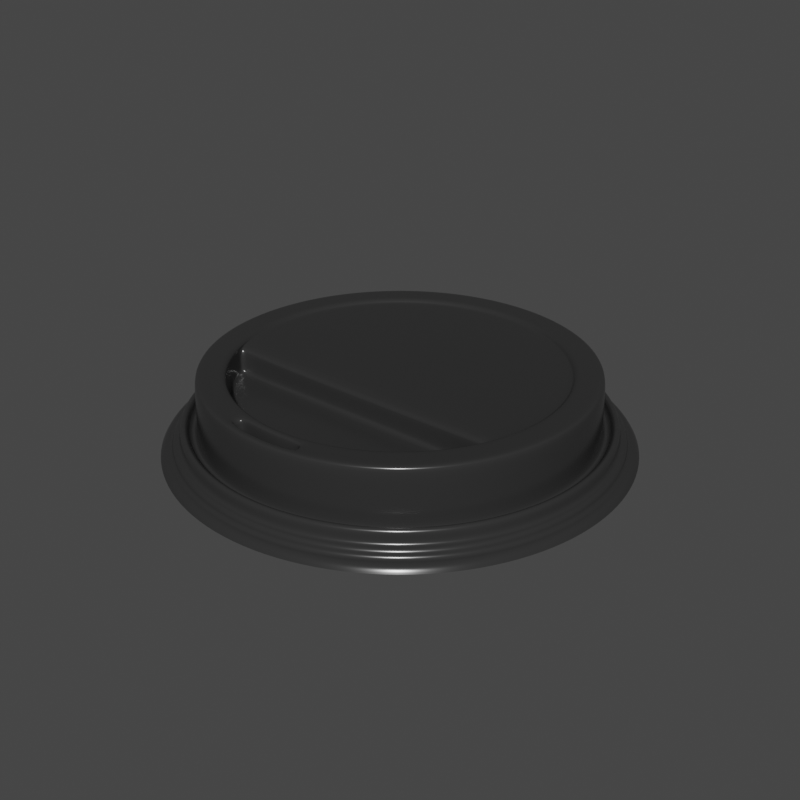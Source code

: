 # Source: Papper_Cup_2.blend  (saved by Blender 5.0.118; exported with 4.5.12 LTS)
import bpy
from mathutils import Matrix  # noqa: F401  (used for matrix-valued properties, if any)

bpy.ops.wm.read_factory_settings(use_empty=True)
scene = bpy.context.scene
scene.name = 'Scene'

# ---- collections
col_collection = bpy.data.collections.new('Collection'); scene.collection.children.link(col_collection)

# ---- materials (node trees are filled in below, after node groups)
mat_tutup = bpy.data.materials.new('TUTUP')
mat_tutup.use_backface_culling_lightprobe_volume = False

# ---- material node trees
mat_tutup.use_nodes = True; mat_tutup.node_tree.nodes.clear()
_N = mat_tutup.node_tree.nodes; _L = mat_tutup.node_tree.links
n0 = _N.new('ShaderNodeBsdfPrincipled'); n0.name = 'Principled BSDF'; n0.location = (10, 300)
n0.distribution = 'GGX'
n0.subsurface_method = 'RANDOM_WALK_SKIN'
n0.inputs[0].default_value = (0.02783, 0.02783, 0.02783, 1.0)
n0.inputs[2].default_value = 0.2222
n0.inputs[3].default_value = 1.45
n0.inputs[27].default_value = (0.0, 0.0, 0.0, 1.0)
n0.inputs[28].default_value = 1.0
n1 = _N.new('ShaderNodeOutputMaterial'); n1.name = 'Material Output'; n1.location = (300, 300)
_L.new(n0.outputs[0], n1.inputs[0])
n1.is_active_output = True

# ---- world
world_world = bpy.data.worlds.new('World'); scene.world = world_world
world_world.use_nodes = True; world_world.node_tree.nodes.clear()
_N = world_world.node_tree.nodes; _L = world_world.node_tree.links
n0 = _N.new('ShaderNodeOutputWorld'); n0.name = 'World Output'; n0.location = (300, 300)
n1 = _N.new('ShaderNodeBackground'); n1.name = 'Background'; n1.location = (10, 300)
n1.inputs[0].default_value = (0.05088, 0.05088, 0.05088, 1.0)
_L.new(n1.outputs[0], n0.inputs[0])
n0.is_active_output = True
world_world.color = (0.05088, 0.05088, 0.05088)
world_world.use_sun_shadow = False
world_world.sun_shadow_jitter_overblur = 0.0

# ---- meshes
me_circle_001 = bpy.data.meshes.new('Circle.001')
me_circle_001.from_pydata([(0.0, 1.083, 0.0), (-0.2113, 1.062, 0.0), (-0.4145, 1.001, 0.0), (-0.6017, 0.9005, 0.0), (-0.7658, 0.7658, 0.0), (-0.9005, 0.6017, 0.0), (-1.001, 0.4145, 0.0), (-1.062, 0.2113, 0.0), (-1.083, -4.734e-08, 0.0), (-1.062, -0.2113, 0.0), (-1.001, -0.4145, 0.0), (-0.9005, -0.6017, 0.0), (-0.7658, -0.7658, 0.0), (-0.6017, -0.9005, 0.0), (-0.4145, -1.001, 0.0), (-0.2113, -1.062, 0.0), (9.468e-08, -1.083, 0.0), (0.2113, -1.062, 0.0), (0.4145, -1.001, 0.0), (0.6017, -0.9005, 0.0), (0.7658, -0.7658, 0.0), (0.9005, -0.6017, 0.0), (1.001, -0.4145, 0.0), (1.062, -0.2113, 0.0), (1.083, 1.292e-08, 0.0), (1.062, 0.2113, 0.0), (1.001, 0.4145, 0.0), (0.9005, 0.6017, 0.0), (0.7658, 0.7658, 0.0), (0.6017, 0.9005, 0.0), (0.4145, 1.001, 0.0), (0.2113, 1.062, 0.0), (0.0, 1.083, 0.04113), (-0.2113, 1.062, 0.04113), (-0.4145, 1.001, 0.04113), (-0.6017, 0.9005, 0.04113), (-0.7658, 0.7658, 0.04113), (-0.9005, 0.6017, 0.04113), (-1.001, 0.4145, 0.04113), (-1.062, 0.2113, 0.04113), (-1.083, -4.734e-08, 0.04113), (-1.062, -0.2113, 0.04113), (-1.001, -0.4145, 0.04113), (-0.9005, -0.6017, 0.04113), (-0.7658, -0.7658, 0.04113), (-0.6017, -0.9005, 0.04113), (-0.4145, -1.001, 0.04113), (-0.2113, -1.062, 0.04113), (9.468e-08, -1.083, 0.04113), (0.2113, -1.062, 0.04113), (0.4145, -1.001, 0.04113), (0.6017, -0.9005, 0.04113), (0.7658, -0.7658, 0.04113), (0.9005, -0.6017, 0.04113), (1.001, -0.4145, 0.04113), (1.062, -0.2113, 0.04113), (1.083, 1.292e-08, 0.04113), (1.062, 0.2113, 0.04113), (1.001, 0.4145, 0.04113), (0.9005, 0.6017, 0.04113), (0.7658, 0.7658, 0.04113), (0.6017, 0.9005, 0.04113), (0.4145, 1.001, 0.04113), (0.2113, 1.062, 0.04113), (-5.22e-10, 1.046, 0.04113), (-0.204, 1.026, 0.04113), (-0.4002, 0.9661, 0.04113), (-0.5809, 0.8694, 0.04113), (-0.7394, 0.7394, 0.04113), (-0.8694, 0.5809, 0.04113), (-0.9661, 0.4002, 0.04113), (-1.026, 0.204, 0.04113), (-1.046, -4.64e-08, 0.04113), (-1.026, -0.204, 0.04113), (-0.9661, -0.4002, 0.04113), (-0.8694, -0.5809, 0.04113), (-0.7394, -0.7394, 0.04113), (-0.5809, -0.8694, 0.04113), (-0.4002, -0.9661, 0.04113), (-0.204, -1.026, 0.04113), (9.089e-08, -1.046, 0.04113), (0.204, -1.026, 0.04113), (0.4002, -0.9661, 0.04113), (0.5809, -0.8694, 0.04113), (0.7394, -0.7394, 0.04113), (0.8694, -0.5809, 0.04113), (0.9661, -0.4002, 0.04113), (1.026, -0.204, 0.04113), (1.046, 1.177e-08, 0.04113), (1.026, 0.204, 0.04113), (0.9661, 0.4002, 0.04113), (0.8694, 0.5809, 0.04113), (0.7394, 0.7394, 0.04113), (0.5809, 0.8694, 0.04113), (0.4002, 0.9661, 0.04113), (0.204, 1.026, 0.04113), (-5.22e-10, 1.046, 0.1084), (-0.204, 1.026, 0.1084), (-0.4002, 0.9661, 0.1084), (-0.5809, 0.8694, 0.1084), (-0.7394, 0.7394, 0.1084), (-0.8694, 0.5809, 0.1084), (-0.9661, 0.4002, 0.1084), (-1.026, 0.204, 0.1084), (-1.046, -4.64e-08, 0.1084), (-1.026, -0.204, 0.1084), (-0.9661, -0.4002, 0.1084), (-0.8694, -0.5809, 0.1084), (-0.7394, -0.7394, 0.1084), (-0.5809, -0.8694, 0.1084), (-0.4002, -0.9661, 0.1084), (-0.204, -1.026, 0.1084), (9.089e-08, -1.046, 0.1084), (0.204, -1.026, 0.1084), (0.4002, -0.9661, 0.1084), (0.5809, -0.8694, 0.1084), (0.7394, -0.7394, 0.1084), (0.8694, -0.5809, 0.1084), (0.9661, -0.4002, 0.1084), (1.026, -0.204, 0.1084), (1.046, 1.177e-08, 0.1084), (1.026, 0.204, 0.1084), (0.9661, 0.4002, 0.1084), (0.8694, 0.5809, 0.1084), (0.7394, 0.7394, 0.1084), (0.5809, 0.8694, 0.1084), (0.4002, 0.9661, 0.1084), (0.204, 1.026, 0.1084), (-1.19e-09, 1.005, 0.1084), (-0.196, 0.9856, 0.1084), (-0.3846, 0.9284, 0.1084), (-0.5583, 0.8356, 0.1084), (-0.7106, 0.7106, 0.1084), (-0.8356, 0.5583, 0.1084), (-0.9284, 0.3846, 0.1084), (-0.9856, 0.196, 0.1084), (-1.005, -4.428e-08, 0.1084), (-0.9856, -0.196, 0.1084), (-0.9284, -0.3846, 0.1084), (-0.8356, -0.5583, 0.1084), (-0.7106, -0.7106, 0.1084), (-0.5583, -0.8356, 0.1084), (-0.3846, -0.9284, 0.1084), (-0.196, -0.9856, 0.1084), (8.666e-08, -1.005, 0.1084), (0.196, -0.9856, 0.1084), (0.3846, -0.9284, 0.1084), (0.5583, -0.8356, 0.1084), (0.7106, -0.7106, 0.1084), (0.8356, -0.5583, 0.1084), (0.9284, -0.3846, 0.1084), (0.9856, -0.196, 0.1084), (1.005, 1.163e-08, 0.1084), (0.9856, 0.196, 0.1084), (0.9284, 0.3846, 0.1084), (0.8356, 0.5583, 0.1084), (0.7106, 0.7106, 0.1084), (0.5583, 0.8356, 0.1084), (0.3846, 0.9284, 0.1084), (0.196, 0.9856, 0.1084), (-1.19e-09, 1.005, 0.06367), (-0.196, 0.9856, 0.06367), (-0.3846, 0.9284, 0.06367), (-0.5583, 0.8356, 0.06367), (-0.7106, 0.7106, 0.06367), (-0.8356, 0.5583, 0.06367), (-0.9284, 0.3846, 0.06367), (-0.9856, 0.196, 0.06367), (-1.005, -4.428e-08, 0.06367), (-0.9856, -0.196, 0.06367), (-0.9284, -0.3846, 0.06367), (-0.8356, -0.5583, 0.06367), (-0.7106, -0.7106, 0.06367), (-0.5583, -0.8356, 0.06367), (-0.3846, -0.9284, 0.06367), (-0.196, -0.9856, 0.06367), (8.666e-08, -1.005, 0.06367), (0.196, -0.9856, 0.06367), (0.3846, -0.9284, 0.06367), (0.5583, -0.8356, 0.06367), (0.7106, -0.7106, 0.06367), (0.8356, -0.5583, 0.06367), (0.9284, -0.3846, 0.06367), (0.9856, -0.196, 0.06367), (1.005, 1.163e-08, 0.06367), (0.9856, 0.196, 0.06367), (0.9284, 0.3846, 0.06367), (0.8356, 0.5583, 0.06367), (0.7106, 0.7106, 0.06367), (0.5583, 0.8356, 0.06367), (0.3846, 0.9284, 0.06367), (0.196, 0.9856, 0.06367), (4.467e-10, 0.9605, 0.06367), (-0.1874, 0.942, 0.06367), (-0.3676, 0.8874, 0.06367), (-0.5336, 0.7986, 0.06367), (-0.6792, 0.6792, 0.06367), (-0.7986, 0.5336, 0.06367), (-0.8874, 0.3676, 0.06367), (-0.942, 0.1874, 0.06367), (-0.9605, -4.295e-08, 0.06367), (-0.942, -0.1874, 0.06367), (-0.8874, -0.3676, 0.06367), (-0.7986, -0.5336, 0.06367), (-0.6792, -0.6792, 0.06367), (-0.5336, -0.7986, 0.06367), (-0.3676, -0.8874, 0.06367), (-0.1874, -0.942, 0.06367), (8.441e-08, -0.9605, 0.06367), (0.1874, -0.942, 0.06367), (0.3676, -0.8874, 0.06367), (0.5336, -0.7986, 0.06367), (0.6792, -0.6792, 0.06367), (0.7986, -0.5336, 0.06367), (0.8874, -0.3676, 0.06367), (0.942, -0.1874, 0.06367), (0.9605, 1.049e-08, 0.06367), (0.942, 0.1874, 0.06367), (0.8874, 0.3676, 0.06367), (0.7986, 0.5336, 0.06367), (0.6792, 0.6792, 0.06367), (0.5336, 0.7986, 0.06367), (0.3676, 0.8874, 0.06367), (0.1874, 0.942, 0.06367), (4.467e-10, 0.9605, 0.345), (-0.1874, 0.942, 0.345), (-0.3676, 0.8874, 0.345), (-0.5336, 0.7986, 0.345), (-0.6792, 0.6792, 0.345), (-0.7986, 0.5336, 0.345), (-0.8874, 0.3676, 0.345), (-0.942, 0.1874, 0.345), (-0.9605, -4.295e-08, 0.345), (-0.942, -0.1874, 0.345), (-0.8874, -0.3676, 0.345), (-0.7986, -0.5336, 0.345), (-0.6792, -0.6792, 0.345), (-0.5336, -0.7986, 0.345), (-0.3676, -0.8874, 0.345), (-0.1874, -0.942, 0.345), (8.441e-08, -0.9605, 0.345), (0.1874, -0.942, 0.345), (0.3676, -0.8874, 0.345), (0.5336, -0.7986, 0.345), (0.6792, -0.6792, 0.345), (0.7986, -0.5336, 0.345), (0.8874, -0.3676, 0.345), (0.942, -0.1874, 0.345), (0.9605, 1.049e-08, 0.345), (0.942, 0.1874, 0.345), (0.8874, 0.3676, 0.345), (0.7986, 0.5336, 0.345), (0.6792, 0.6792, 0.345), (0.5336, 0.7986, 0.345), (0.3676, 0.8874, 0.345), (0.1874, 0.942, 0.345), (5.464e-10, 1.122, 0.0), (-0.2189, 1.101, 0.0), (-0.4294, 1.037, 0.0), (-0.6234, 0.933, 0.0), (-0.7935, 0.7935, 0.0), (-0.933, 0.6234, 0.0), (-1.037, 0.4294, 0.0), (-1.101, 0.2189, 0.0), (-1.122, -4.832e-08, 0.0), (-1.101, -0.2189, 0.0), (-1.037, -0.4294, 0.0), (-0.933, -0.6234, 0.0), (-0.7935, -0.7935, 0.0), (-0.6234, -0.933, 0.0), (-0.4294, -1.037, 0.0), (-0.2189, -1.101, 0.0), (9.865e-08, -1.122, 0.0), (0.2189, -1.101, 0.0), (0.4294, -1.037, 0.0), (0.6234, -0.933, 0.0), (0.7935, -0.7935, 0.0), (0.933, -0.6234, 0.0), (1.037, -0.4294, 0.0), (1.101, -0.2189, 0.0), (1.122, 1.411e-08, 0.0), (1.101, 0.2189, 0.0), (1.037, 0.4294, 0.0), (0.933, 0.6234, 0.0), (0.7935, 0.7935, 0.0), (0.6234, 0.933, 0.0), (0.4294, 1.037, 0.0), (0.2189, 1.101, 0.0), (6.6e-10, 1.143, -0.03235), (-0.223, 1.121, -0.03235), (-0.4374, 1.056, -0.03235), (-0.6351, 0.9504, -0.03235), (-0.8083, 0.8083, -0.03235), (-0.9504, 0.6351, -0.03235), (-1.056, 0.4374, -0.03235), (-1.121, 0.223, -0.03235), (-1.143, -4.915e-08, -0.03235), (-1.121, -0.223, -0.03235), (-1.056, -0.4374, -0.03235), (-0.9504, -0.6351, -0.03235), (-0.8083, -0.8083, -0.03235), (-0.6351, -0.9504, -0.03235), (-0.4374, -1.056, -0.03235), (-0.223, -1.121, -0.03235), (1.006e-07, -1.143, -0.03235), (0.223, -1.121, -0.03235), (0.4374, -1.056, -0.03235), (0.6351, -0.9504, -0.03235), (0.8083, -0.8083, -0.03235), (0.9504, -0.6351, -0.03235), (1.056, -0.4374, -0.03235), (1.121, -0.223, -0.03235), (1.143, 1.445e-08, -0.03235), (1.121, 0.223, -0.03235), (1.056, 0.4374, -0.03235), (0.9504, 0.6351, -0.03235), (0.8083, 0.8083, -0.03235), (0.6351, 0.9504, -0.03235), (0.4374, 1.056, -0.03235), (0.223, 1.121, -0.03235), (-2.428e-09, 0.812, 0.345), (-0.1584, 0.7964, 0.345), (-0.3108, 0.7502, 0.345), (-0.4511, 0.6752, 0.345), (-0.5742, 0.5742, 0.345), (-0.6752, 0.4511, 0.345), (-0.7502, 0.3108, 0.345), (-0.7964, 0.1584, 0.345), (-0.812, -3.974e-08, 0.345), (-0.7964, -0.1584, 0.345), (-0.7502, -0.3108, 0.345), (-0.6752, -0.4511, 0.345), (-0.5742, -0.5742, 0.345), (-0.4511, -0.6752, 0.345), (-0.3108, -0.7502, 0.345), (-0.1584, -0.7964, 0.345), (6.856e-08, -0.812, 0.345), (0.1584, -0.7964, 0.345), (0.3108, -0.7502, 0.345), (0.4511, -0.6752, 0.345), (0.5742, -0.5742, 0.345), (0.6752, -0.4511, 0.345), (0.7502, -0.3108, 0.345), (0.7964, -0.1584, 0.345), (0.812, 5.44e-09, 0.345), (0.7964, 0.1584, 0.345), (0.7502, 0.3108, 0.345), (0.6752, 0.4511, 0.345), (0.5742, 0.5742, 0.345), (0.4511, 0.6752, 0.345), (0.3108, 0.7502, 0.345), (0.1584, 0.7964, 0.345), (-2.428e-09, 0.812, 0.3179), (-0.1584, 0.7964, 0.3179), (-0.3108, 0.7502, 0.3179), (-0.4511, 0.6752, 0.3179), (-0.5742, 0.5742, 0.3179), (-0.6752, 0.4511, 0.3179), (-0.7502, 0.3108, 0.3179), (-0.7964, 0.1584, 0.3179), (-0.812, -3.974e-08, 0.3179), (-0.7964, -0.1584, 0.3179), (-0.7502, -0.3108, 0.3179), (-0.6752, -0.4511, 0.3179), (-0.5742, -0.5742, 0.3179), (-0.4511, -0.6752, 0.3179), (-0.3108, -0.7502, 0.3179), (-0.1584, -0.7964, 0.3179), (6.856e-08, -0.812, 0.3179), (0.1584, -0.7964, 0.3179), (0.3108, -0.7502, 0.3179), (0.4511, -0.6752, 0.3179), (0.5742, -0.5742, 0.3179), (0.6752, -0.4511, 0.3179), (0.7502, -0.3108, 0.3179), (0.7964, -0.1584, 0.3179), (0.812, 5.44e-09, 0.3179), (0.7964, 0.1584, 0.3179), (0.7502, 0.3108, 0.3179), (0.6752, 0.4511, 0.3179), (0.5742, 0.5742, 0.3179), (0.4511, 0.6752, 0.3179), (0.3108, 0.7502, 0.3179), (0.1584, 0.7964, 0.3179), (-0.6752, -0.4511, 0.1872), (-0.7502, -0.3108, 0.1872), (-0.5742, -0.5742, 0.1872), (-0.4511, -0.6752, 0.1872), (-0.3108, -0.7502, 0.1872), (-0.1584, -0.7964, 0.1872), (6.856e-08, -0.812, 0.1872), (0.1584, -0.7964, 0.1872), (0.3108, -0.7502, 0.1872), (0.4511, -0.6752, 0.1872), (0.5742, -0.5742, 0.1872), (0.6752, -0.4511, 0.1872), (0.7502, -0.3108, 0.1872), (-0.1774, -0.8918, 0.345), (-0.1677, -0.8433, 0.345), (7.366e-08, -0.8598, 0.345), (7.895e-08, -0.9093, 0.345), (-0.348, 0.8401, 0.345), (-0.329, 0.7944, 0.345), (-0.4777, 0.7149, 0.345), (-0.5052, 0.756, 0.345), (0.5052, 0.756, 0.345), (0.4777, 0.7149, 0.345), (0.329, 0.7944, 0.345), (0.348, 0.8401, 0.345), (0.1677, -0.8433, 0.345), (0.1774, -0.8918, 0.345), (-0.608, 0.608, 0.345), (-0.643, 0.643, 0.345), (0.1677, 0.8433, 0.345), (0.1774, 0.8918, 0.345), (0.329, -0.7944, 0.345), (0.348, -0.8401, 0.345), (-0.7149, 0.4777, 0.345), (-0.756, 0.5052, 0.345), (-1.503e-09, 0.8598, 0.345), (-5.445e-10, 0.9093, 0.345), (0.4777, -0.7149, 0.345), (0.5052, -0.756, 0.345), (-0.7944, 0.329, 0.345), (-0.8401, 0.348, 0.345), (0.608, -0.608, 0.345), (0.643, -0.643, 0.345), (-0.8433, 0.1677, 0.345), (-0.8918, 0.1774, 0.345), (0.7149, -0.4777, 0.345), (0.756, -0.5052, 0.345), (-0.8598, -4.077e-08, 0.345), (-0.9093, -4.184e-08, 0.345), (0.7944, -0.329, 0.345), (0.8401, -0.348, 0.345), (-0.8433, -0.1677, 0.345), (-0.8918, -0.1774, 0.345), (0.8433, -0.1677, 0.345), (0.8918, -0.1774, 0.345), (-0.7944, -0.329, 0.345), (-0.8401, -0.348, 0.345), (0.8598, 7.065e-09, 0.345), (0.9093, 8.749e-09, 0.345), (-0.7149, -0.4777, 0.345), (-0.756, -0.5052, 0.345), (0.8433, 0.1677, 0.345), (0.8918, 0.1774, 0.345), (-0.608, -0.608, 0.345), (-0.643, -0.643, 0.345), (0.7944, 0.329, 0.345), (0.8401, 0.348, 0.345), (-0.4777, -0.7149, 0.345), (-0.5052, -0.756, 0.345), (0.7149, 0.4777, 0.345), (0.756, 0.5052, 0.345), (-0.329, -0.7944, 0.345), (-0.348, -0.8401, 0.345), (-0.1677, 0.8433, 0.345), (-0.1774, 0.8918, 0.345), (0.608, 0.608, 0.345), (0.643, 0.643, 0.345), (-0.1774, -0.8918, 0.09345), (-0.1677, -0.8433, 0.09345), (7.366e-08, -0.8598, 0.09345), (7.895e-08, -0.9093, 0.09345), (0.1677, -0.8433, 0.09345), (0.1774, -0.8918, 0.09345)], [], [(7, 39, 38, 6), (21, 53, 52, 20), (8, 40, 39, 7), (22, 54, 53, 21), (9, 41, 40, 8), (23, 55, 54, 22), (10, 42, 41, 9), (24, 56, 55, 23), (11, 43, 42, 10), (25, 57, 56, 24), (12, 44, 43, 11), (26, 58, 57, 25), (13, 45, 44, 12), (27, 59, 58, 26), (14, 46, 45, 13), (1, 33, 32, 0), (28, 60, 59, 27), (15, 47, 46, 14), (2, 34, 33, 1), (29, 61, 60, 28), (16, 48, 47, 15), (3, 35, 34, 2), (30, 62, 61, 29), (17, 49, 48, 16), (4, 36, 35, 3), (31, 63, 62, 30), (18, 50, 49, 17), (5, 37, 36, 4), (0, 32, 63, 31), (19, 51, 50, 18), (6, 38, 37, 5), (20, 52, 51, 19), (55, 87, 86, 54), (42, 74, 73, 41), (56, 88, 87, 55), (43, 75, 74, 42), (57, 89, 88, 56), (44, 76, 75, 43), (58, 90, 89, 57), (45, 77, 76, 44), (59, 91, 90, 58), (46, 78, 77, 45), (33, 65, 64, 32), (60, 92, 91, 59), (47, 79, 78, 46), (34, 66, 65, 33), (61, 93, 92, 60), (48, 80, 79, 47), (35, 67, 66, 34), (62, 94, 93, 61), (49, 81, 80, 48), (36, 68, 67, 35), (63, 95, 94, 62), (50, 82, 81, 49), (37, 69, 68, 36), (32, 64, 95, 63), (51, 83, 82, 50), (38, 70, 69, 37), (52, 84, 83, 51), (39, 71, 70, 38), (53, 85, 84, 52), (40, 72, 71, 39), (54, 86, 85, 53), (41, 73, 72, 40), (90, 122, 121, 89), (77, 109, 108, 76), (91, 123, 122, 90), (78, 110, 109, 77), (65, 97, 96, 64), (92, 124, 123, 91), (79, 111, 110, 78), (66, 98, 97, 65), (93, 125, 124, 92), (80, 112, 111, 79), (67, 99, 98, 66), (94, 126, 125, 93), (81, 113, 112, 80), (68, 100, 99, 67), (95, 127, 126, 94), (82, 114, 113, 81), (69, 101, 100, 68), (64, 96, 127, 95), (83, 115, 114, 82), (70, 102, 101, 69), (84, 116, 115, 83), (71, 103, 102, 70), (85, 117, 116, 84), (72, 104, 103, 71), (86, 118, 117, 85), (73, 105, 104, 72), (87, 119, 118, 86), (74, 106, 105, 73), (88, 120, 119, 87), (75, 107, 106, 74), (89, 121, 120, 88), (76, 108, 107, 75), (98, 130, 129, 97), (125, 157, 156, 124), (112, 144, 143, 111), (99, 131, 130, 98), (126, 158, 157, 125), (113, 145, 144, 112), (100, 132, 131, 99), (127, 159, 158, 126), (114, 146, 145, 113), (101, 133, 132, 100), (96, 128, 159, 127), (115, 147, 146, 114), (102, 134, 133, 101), (116, 148, 147, 115), (103, 135, 134, 102), (117, 149, 148, 116), (104, 136, 135, 103), (118, 150, 149, 117), (105, 137, 136, 104), (119, 151, 150, 118), (106, 138, 137, 105), (120, 152, 151, 119), (107, 139, 138, 106), (121, 153, 152, 120), (108, 140, 139, 107), (122, 154, 153, 121), (109, 141, 140, 108), (123, 155, 154, 122), (110, 142, 141, 109), (97, 129, 128, 96), (124, 156, 155, 123), (111, 143, 142, 110), (133, 165, 164, 132), (128, 160, 191, 159), (147, 179, 178, 146), (134, 166, 165, 133), (148, 180, 179, 147), (135, 167, 166, 134), (149, 181, 180, 148), (136, 168, 167, 135), (150, 182, 181, 149), (137, 169, 168, 136), (151, 183, 182, 150), (138, 170, 169, 137), (152, 184, 183, 151), (139, 171, 170, 138), (153, 185, 184, 152), (140, 172, 171, 139), (154, 186, 185, 153), (141, 173, 172, 140), (155, 187, 186, 154), (142, 174, 173, 141), (129, 161, 160, 128), (156, 188, 187, 155), (143, 175, 174, 142), (130, 162, 161, 129), (157, 189, 188, 156), (144, 176, 175, 143), (131, 163, 162, 130), (158, 190, 189, 157), (145, 177, 176, 144), (132, 164, 163, 131), (159, 191, 190, 158), (146, 178, 177, 145), (168, 200, 199, 167), (182, 214, 213, 181), (169, 201, 200, 168), (183, 215, 214, 182), (170, 202, 201, 169), (184, 216, 215, 183), (171, 203, 202, 170), (185, 217, 216, 184), (172, 204, 203, 171), (186, 218, 217, 185), (173, 205, 204, 172), (187, 219, 218, 186), (174, 206, 205, 173), (161, 193, 192, 160), (188, 220, 219, 187), (175, 207, 206, 174), (162, 194, 193, 161), (189, 221, 220, 188), (176, 208, 207, 175), (163, 195, 194, 162), (190, 222, 221, 189), (177, 209, 208, 176), (164, 196, 195, 163), (191, 223, 222, 190), (178, 210, 209, 177), (165, 197, 196, 164), (160, 192, 223, 191), (179, 211, 210, 178), (166, 198, 197, 165), (180, 212, 211, 179), (167, 199, 198, 166), (181, 213, 212, 180), (203, 235, 234, 202), (217, 249, 248, 216), (204, 236, 235, 203), (218, 250, 249, 217), (205, 237, 236, 204), (219, 251, 250, 218), (206, 238, 237, 205), (193, 225, 224, 192), (220, 252, 251, 219), (207, 239, 238, 206), (194, 226, 225, 193), (221, 253, 252, 220), (208, 240, 239, 207), (195, 227, 226, 194), (222, 254, 253, 221), (209, 241, 240, 208), (196, 228, 227, 195), (223, 255, 254, 222), (210, 242, 241, 209), (197, 229, 228, 196), (192, 224, 255, 223), (211, 243, 242, 210), (198, 230, 229, 197), (212, 244, 243, 211), (199, 231, 230, 198), (213, 245, 244, 212), (200, 232, 231, 199), (214, 246, 245, 213), (201, 233, 232, 200), (215, 247, 246, 214), (202, 234, 233, 201), (216, 248, 247, 215), (29, 285, 286, 30), (16, 272, 273, 17), (3, 259, 260, 4), (30, 286, 287, 31), (17, 273, 274, 18), (4, 260, 261, 5), (31, 287, 256, 0), (18, 274, 275, 19), (5, 261, 262, 6), (19, 275, 276, 20), (6, 262, 263, 7), (20, 276, 277, 21), (7, 263, 264, 8), (21, 277, 278, 22), (8, 264, 265, 9), (22, 278, 279, 23), (9, 265, 266, 10), (23, 279, 280, 24), (10, 266, 267, 11), (24, 280, 281, 25), (11, 267, 268, 12), (25, 281, 282, 26), (12, 268, 269, 13), (26, 282, 283, 27), (13, 269, 270, 14), (0, 256, 257, 1), (27, 283, 284, 28), (14, 270, 271, 15), (1, 257, 258, 2), (28, 284, 285, 29), (15, 271, 272, 16), (2, 258, 259, 3), (260, 292, 293, 261), (287, 319, 288, 256), (274, 306, 307, 275), (261, 293, 294, 262), (275, 307, 308, 276), (262, 294, 295, 263), (276, 308, 309, 277), (263, 295, 296, 264), (277, 309, 310, 278), (264, 296, 297, 265), (278, 310, 311, 279), (265, 297, 298, 266), (279, 311, 312, 280), (266, 298, 299, 267), (280, 312, 313, 281), (267, 299, 300, 268), (281, 313, 314, 282), (268, 300, 301, 269), (282, 314, 315, 283), (269, 301, 302, 270), (256, 288, 289, 257), (283, 315, 316, 284), (270, 302, 303, 271), (257, 289, 290, 258), (284, 316, 317, 285), (271, 303, 304, 272), (258, 290, 291, 259), (285, 317, 318, 286), (272, 304, 305, 273), (259, 291, 292, 260), (286, 318, 319, 287), (273, 305, 306, 274), (399, 336, 335, 398), (403, 323, 322, 402), (407, 350, 349, 406), (409, 337, 336, 399), (411, 324, 323, 403), (413, 351, 350, 407), (415, 338, 337, 409), (417, 325, 324, 411), (419, 320, 351, 413), (421, 339, 338, 415), (423, 326, 325, 417), (425, 340, 339, 421), (427, 327, 326, 423), (429, 341, 340, 425), (431, 328, 327, 427), (433, 342, 341, 429), (435, 329, 328, 431), (437, 343, 342, 433), (439, 330, 329, 435), (441, 344, 343, 437), (443, 331, 330, 439), (445, 345, 344, 441), (447, 332, 331, 443), (449, 346, 345, 445), (451, 333, 332, 447), (453, 347, 346, 449), (455, 334, 333, 451), (457, 321, 320, 419), (459, 348, 347, 453), (398, 335, 334, 455), (402, 322, 321, 457), (406, 349, 348, 459), (345, 377, 376, 344), (332, 364, 363, 331), (346, 378, 377, 345), (333, 365, 364, 332), (347, 379, 378, 346), (334, 366, 365, 333), (321, 353, 352, 320), (348, 380, 379, 347), (335, 367, 366, 334), (322, 354, 353, 321), (349, 381, 380, 348), (336, 368, 367, 335), (323, 355, 354, 322), (350, 382, 381, 349), (337, 369, 368, 336), (324, 356, 355, 323), (351, 383, 382, 350), (338, 370, 369, 337), (325, 357, 356, 324), (320, 352, 383, 351), (339, 371, 370, 338), (326, 358, 357, 325), (340, 372, 371, 339), (327, 359, 358, 326), (341, 373, 372, 340), (328, 360, 359, 327), (342, 374, 373, 341), (329, 361, 360, 328), (343, 375, 374, 342), (330, 362, 361, 329), (344, 376, 375, 343), (331, 363, 362, 330), (353, 354, 355, 356, 357, 358, 359, 360, 361, 362, 374, 375, 376, 377, 378, 379, 380, 381, 382, 383, 352), (370, 392, 391, 369), (385, 384, 386, 387, 388, 389, 390, 391, 392, 393, 394, 395, 396), (363, 384, 385, 362), (371, 393, 392, 370), (364, 386, 384, 363), (372, 394, 393, 371), (365, 387, 386, 364), (362, 385, 396, 374), (373, 395, 394, 372), (366, 388, 387, 365), (374, 396, 395, 373), (367, 389, 388, 366), (368, 390, 389, 367), (369, 391, 390, 368), (253, 405, 460, 252), (405, 406, 459, 460), (226, 401, 458, 225), (401, 402, 457, 458), (239, 397, 456, 238), (397, 398, 455, 456), (252, 460, 454, 251), (460, 459, 453, 454), (225, 458, 420, 224), (458, 457, 419, 420), (238, 456, 452, 237), (456, 455, 451, 452), (251, 454, 450, 250), (454, 453, 449, 450), (237, 452, 448, 236), (452, 451, 447, 448), (250, 450, 446, 249), (450, 449, 445, 446), (236, 448, 444, 235), (448, 447, 443, 444), (249, 446, 442, 248), (446, 445, 441, 442), (235, 444, 440, 234), (444, 443, 439, 440), (248, 442, 438, 247), (442, 441, 437, 438), (234, 440, 436, 233), (440, 439, 435, 436), (247, 438, 434, 246), (438, 437, 433, 434), (233, 436, 432, 232), (436, 435, 431, 432), (246, 434, 430, 245), (434, 433, 429, 430), (232, 432, 428, 231), (432, 431, 427, 428), (245, 430, 426, 244), (430, 429, 425, 426), (231, 428, 424, 230), (428, 427, 423, 424), (244, 426, 422, 243), (426, 425, 421, 422), (230, 424, 418, 229), (424, 423, 417, 418), (243, 422, 416, 242), (422, 421, 415, 416), (224, 420, 414, 255), (420, 419, 413, 414), (229, 418, 412, 228), (418, 417, 411, 412), (242, 416, 410, 241), (416, 415, 409, 410), (255, 414, 408, 254), (414, 413, 407, 408), (228, 412, 404, 227), (412, 411, 403, 404), (241, 410, 400, 240), (399, 463, 465, 409), (254, 408, 405, 253), (408, 407, 406, 405), (227, 404, 401, 226), (404, 403, 402, 401), (240, 400, 397, 239), (409, 465, 466, 410), (400, 464, 461, 397), (397, 461, 462, 398), (410, 466, 464, 400), (398, 462, 463, 399)])
me_circle_001.polygons.foreach_set('use_smooth', [True] * 435)
_uv = me_circle_001.uv_layers.new(name='UVMap')
_uv.uv.foreach_set('vector', [0.0, 0.0, 0.0, 0.0, 0.0, 0.0, 0.0, 0.0, 0.0, 0.0, 0.0, 0.0, 0.0, 0.0, 0.0, 0.0, 0.0, 0.0, 0.0, 0.0, 0.0, 0.0, 0.0, 0.0, 0.0, 0.0, 0.0, 0.0, 0.0, 0.0, 0.0, 0.0, 0.0, 0.0, 0.0, 0.0, 0.0, 0.0, 0.0, 0.0, 0.0, 0.0, 0.0, 0.0, 0.0, 0.0, 0.0, 0.0, 0.0, 0.0, 0.0, 0.0, 0.0, 0.0, 0.0, 0.0, 0.0, 0.0, 0.0, 0.0, 0.0, 0.0, 0.0, 0.0, 0.0, 0.0, 0.0, 0.0, 0.0, 0.0, 0.0, 0.0, 0.0, 0.0, 0.0, 0.0, 0.0, 0.0, 0.0, 0.0, 0.0, 0.0, 0.0, 0.0, 0.0, 0.0, 0.0, 0.0, 0.0, 0.0, 0.0, 0.0, 0.0, 0.0, 0.0, 0.0, 0.0, 0.0, 0.0, 0.0, 0.0, 0.0, 0.0, 0.0, 0.0, 0.0, 0.0, 0.0, 0.0, 0.0, 0.0, 0.0, 0.0, 0.0, 0.0, 0.0, 0.0, 0.0, 0.0, 0.0, 0.0, 0.0, 0.0, 0.0, 0.0, 0.0, 0.0, 0.0, 0.0, 0.0, 0.0, 0.0, 0.0, 0.0, 0.0, 0.0, 0.0, 0.0, 0.0, 0.0, 0.0, 0.0, 0.0, 0.0, 0.0, 0.0, 0.0, 0.0, 0.0, 0.0, 0.0, 0.0, 0.0, 0.0, 0.0, 0.0, 0.0, 0.0, 0.0, 0.0, 0.0, 0.0, 0.0, 0.0, 0.0, 0.0, 0.0, 0.0, 0.0, 0.0, 0.0, 0.0, 0.0, 0.0, 0.0, 0.0, 0.0, 0.0, 0.0, 0.0, 0.0, 0.0, 0.0, 0.0, 0.0, 0.0, 0.0, 0.0, 0.0, 0.0, 0.0, 0.0, 0.0, 0.0, 0.0, 0.0, 0.0, 0.0, 0.0, 0.0, 0.0, 0.0, 0.0, 0.0, 0.0, 0.0, 0.0, 0.0, 0.0, 0.0, 0.0, 0.0, 0.0, 0.0, 0.0, 0.0, 0.0, 0.0, 0.0, 0.0, 0.0, 0.0, 0.0, 0.0, 0.0, 0.0, 0.0, 0.0, 0.0, 0.0, 0.0, 0.0, 0.0, 0.0, 0.0, 0.0, 0.0, 0.0, 0.0, 0.0, 0.0, 0.0, 0.0, 0.0, 0.0, 0.0, 0.0, 0.0, 0.0, 0.0, 0.0, 0.0, 0.0, 0.0, 0.0, 0.0, 0.0, 0.0, 0.0, 0.0, 0.0, 0.0, 0.0, 0.0, 0.0, 0.0, 0.0, 0.0, 0.0, 0.0, 0.0, 0.0, 0.0, 0.0, 0.0, 0.0, 0.0, 0.0, 0.0, 0.0, 0.0, 0.0, 0.0, 0.0, 0.0, 0.0, 0.0, 0.0, 0.0, 0.0, 0.0, 0.0, 0.0, 0.0, 0.0, 0.0, 0.0, 0.0, 0.0, 0.0, 0.0, 0.0, 0.0, 0.0, 0.0, 0.0, 0.0, 0.0, 0.0, 0.0, 0.0, 0.0, 0.0, 0.0, 0.0, 0.0, 0.0, 0.0, 0.0, 0.0, 0.0, 0.0, 0.0, 0.0, 0.0, 0.0, 0.0, 0.0, 0.0, 0.0, 0.0, 0.0, 0.0, 0.0, 0.0, 0.0, 0.0, 0.0, 0.0, 0.0, 0.0, 0.0, 0.0, 0.0, 0.0, 0.0, 0.0, 0.0, 0.0, 0.0, 0.0, 0.0, 0.0, 0.0, 0.0, 0.0, 0.0, 0.0, 0.0, 0.0, 0.0, 0.0, 0.0, 0.0, 0.0, 0.0, 0.0, 0.0, 0.0, 0.0, 0.0, 0.0, 0.0, 0.0, 0.0, 0.0, 0.0, 0.0, 0.0, 0.0, 0.0, 0.0, 0.0, 0.0, 0.0, 0.0, 0.0, 0.0, 0.0, 0.0, 0.0, 0.0, 0.0, 0.0, 0.0, 0.0, 0.0, 0.0, 0.0, 0.0, 0.0, 0.0, 0.0, 0.0, 0.0, 0.0, 0.0, 0.0, 0.0, 0.0, 0.0, 0.0, 0.0, 0.0, 0.0, 0.0, 0.0, 0.0, 0.0, 0.0, 0.0, 0.0, 0.0, 0.0, 0.0, 0.0, 0.0, 0.0, 0.0, 0.0, 0.0, 0.0, 0.0, 0.0, 0.0, 0.0, 0.0, 0.0, 0.0, 0.0, 0.0, 0.0, 0.0, 0.0, 0.0, 0.0, 0.0, 0.0, 0.0, 0.0, 0.0, 0.0, 0.0, 0.0, 0.0, 0.0, 0.0, 0.0, 0.0, 0.0, 0.0, 0.0, 0.0, 0.0, 0.0, 0.0, 0.0, 0.0, 0.0, 0.0, 0.0, 0.0, 0.0, 0.0, 0.0, 0.0, 0.0, 0.0, 0.0, 0.0, 0.0, 0.0, 0.0, 0.0, 0.0, 0.0, 0.0, 0.0, 0.0, 0.0, 0.0, 0.0, 0.0, 0.0, 0.0, 0.0, 0.0, 0.0, 0.0, 0.0, 0.0, 0.0, 0.0, 0.0, 0.0, 0.0, 0.0, 0.0, 0.0, 0.0, 0.0, 0.0, 0.0, 0.0, 0.0, 0.0, 0.0, 0.0, 0.0, 0.0, 0.0, 0.0, 0.0, 0.0, 0.0, 0.0, 0.0, 0.0, 0.0, 0.0, 0.0, 0.0, 0.0, 0.0, 0.0, 0.0, 0.0, 0.0, 0.0, 0.0, 0.0, 0.0, 0.0, 0.0, 0.0, 0.0, 0.0, 0.0, 0.0, 0.0, 0.0, 0.0, 0.0, 0.0, 0.0, 0.0, 0.0, 0.0, 0.0, 0.0, 0.0, 0.0, 0.0, 0.0, 0.0, 0.0, 0.0, 0.0, 0.0, 0.0, 0.0, 0.0, 0.0, 0.0, 0.0, 0.0, 0.0, 0.0, 0.0, 0.0, 0.0, 0.0, 0.0, 0.0, 0.0, 0.0, 0.0, 0.0, 0.0, 0.0, 0.0, 0.0, 0.0, 0.0, 0.0, 0.0, 0.0, 0.0, 0.0, 0.0, 0.0, 0.0, 0.0, 0.0, 0.0, 0.0, 0.0, 0.0, 0.0, 0.0, 0.0, 0.0, 0.0, 0.0, 0.0, 0.0, 0.0, 0.0, 0.0, 0.0, 0.0, 0.0, 0.0, 0.0, 0.0, 0.0, 0.0, 0.0, 0.0, 0.0, 0.0, 0.0, 0.0, 0.0, 0.0, 0.0, 0.0, 0.0, 0.0, 0.0, 0.0, 0.0, 0.0, 0.0, 0.0, 0.0, 0.0, 0.0, 0.0, 0.0, 0.0, 0.0, 0.0, 0.0, 0.0, 0.0, 0.0, 0.0, 0.0, 0.0, 0.0, 0.0, 0.0, 0.0, 0.0, 0.0, 0.0, 0.0, 0.0, 0.0, 0.0, 0.0, 0.0, 0.0, 0.0, 0.0, 0.0, 0.0, 0.0, 0.0, 0.0, 0.0, 0.0, 0.0, 0.0, 0.0, 0.0, 0.0, 0.0, 0.0, 0.0, 0.0, 0.0, 0.0, 0.0, 0.0, 0.0, 0.0, 0.0, 0.0, 0.0, 0.0, 0.0, 0.0, 0.0, 0.0, 0.0, 0.0, 0.0, 0.0, 0.0, 0.0, 0.0, 0.0, 0.0, 0.0, 0.0, 0.0, 0.0, 0.0, 0.0, 0.0, 0.0, 0.0, 0.0, 0.0, 0.0, 0.0, 0.0, 0.0, 0.0, 0.0, 0.0, 0.0, 0.0, 0.0, 0.0, 0.0, 0.0, 0.0, 0.0, 0.0, 0.0, 0.0, 0.0, 0.0, 0.0, 0.0, 0.0, 0.0, 0.0, 0.0, 0.0, 0.0, 0.0, 0.0, 0.0, 0.0, 0.0, 0.0, 0.0, 0.0, 0.0, 0.0, 0.0, 0.0, 0.0, 0.0, 0.0, 0.0, 0.0, 0.0, 0.0, 0.0, 0.0, 0.0, 0.0, 0.0, 0.0, 0.0, 0.0, 0.0, 0.0, 0.0, 0.0, 0.0, 0.0, 0.0, 0.0, 0.0, 0.0, 0.0, 0.0, 0.0, 0.0, 0.0, 0.0, 0.0, 0.0, 0.0, 0.0, 0.0, 0.0, 0.0, 0.0, 0.0, 0.0, 0.0, 0.0, 0.0, 0.0, 0.0, 0.0, 0.0, 0.0, 0.0, 0.0, 0.0, 0.0, 0.0, 0.0, 0.0, 0.0, 0.0, 0.0, 0.0, 0.0, 0.0, 0.0, 0.0, 0.0, 0.0, 0.0, 0.0, 0.0, 0.0, 0.0, 0.0, 0.0, 0.0, 0.0, 0.0, 0.0, 0.0, 0.0, 0.0, 0.0, 0.0, 0.0, 0.0, 0.0, 0.0, 0.0, 0.0, 0.0, 0.0, 0.0, 0.0, 0.0, 0.0, 0.0, 0.0, 0.0, 0.0, 0.0, 0.0, 0.0, 0.0, 0.0, 0.0, 0.0, 0.0, 0.0, 0.0, 0.0, 0.0, 0.0, 0.0, 0.0, 0.0, 0.0, 0.0, 0.0, 0.0, 0.0, 0.0, 0.0, 0.0, 0.0, 0.0, 0.0, 0.0, 0.0, 0.0, 0.0, 0.0, 0.0, 0.0, 0.0, 0.0, 0.0, 0.0, 0.0, 0.0, 0.0, 0.0, 0.0, 0.0, 0.0, 0.0, 0.0, 0.0, 0.0, 0.0, 0.0, 0.0, 0.0, 0.0, 0.0, 0.0, 0.0, 0.0, 0.0, 0.0, 0.0, 0.0, 0.0, 0.0, 0.0, 0.0, 0.0, 0.0, 0.0, 0.0, 0.0, 0.0, 0.0, 0.0, 0.0, 0.0, 0.0, 0.0, 0.0, 0.0, 0.0, 0.0, 0.0, 0.0, 0.0, 0.0, 0.0, 0.0, 0.0, 0.0, 0.0, 0.0, 0.0, 0.0, 0.0, 0.0, 0.0, 0.0, 0.0, 0.0, 0.0, 0.0, 0.0, 0.0, 0.0, 0.0, 0.0, 0.0, 0.0, 0.0, 0.0, 0.0, 0.0, 0.0, 0.0, 0.0, 0.0, 0.0, 0.0, 0.0, 0.0, 0.0, 0.0, 0.0, 0.0, 0.0, 0.0, 0.0, 0.0, 0.0, 0.0, 0.0, 0.0, 0.0, 0.0, 0.0, 0.0, 0.0, 0.0, 0.0, 0.0, 0.0, 0.0, 0.0, 0.0, 0.0, 0.0, 0.0, 0.0, 0.0, 0.0, 0.0, 0.0, 0.0, 0.0, 0.0, 0.0, 0.0, 0.0, 0.0, 0.0, 0.0, 0.0, 0.0, 0.0, 0.0, 0.0, 0.0, 0.0, 0.0, 0.0, 0.0, 0.0, 0.0, 0.0, 0.0, 0.0, 0.0, 0.0, 0.0, 0.0, 0.0, 0.0, 0.0, 0.0, 0.0, 0.0, 0.0, 0.0, 0.0, 0.0, 0.0, 0.0, 0.0, 0.0, 0.0, 0.0, 0.0, 0.0, 0.0, 0.0, 0.0, 0.0, 0.0, 0.0, 0.0, 0.0, 0.0, 0.0, 0.0, 0.0, 0.0, 0.0, 0.0, 0.0, 0.0, 0.0, 0.0, 0.0, 0.0, 0.0, 0.0, 0.0, 0.0, 0.0, 0.0, 0.0, 0.0, 0.0, 0.0, 0.0, 0.0, 0.0, 0.0, 0.0, 0.0, 0.0, 0.0, 0.0, 0.0, 0.0, 0.0, 0.0, 0.0, 0.0, 0.0, 0.0, 0.0, 0.0, 0.0, 0.0, 0.0, 0.0, 0.0, 0.0, 0.0, 0.0, 0.0, 0.0, 0.0, 0.0, 0.0, 0.0, 0.0, 0.0, 0.0, 0.0, 0.0, 0.0, 0.0, 0.0, 0.0, 0.0, 0.0, 0.0, 0.0, 0.0, 0.0, 0.0, 0.0, 0.0, 0.0, 0.0, 0.0, 0.0, 0.0, 0.0, 0.0, 0.0, 0.0, 0.0, 0.0, 0.0, 0.0, 0.0, 0.0, 0.0, 0.0, 0.0, 0.0, 0.0, 0.0, 0.0, 0.0, 0.0, 0.0, 0.0, 0.0, 0.0, 0.0, 0.0, 0.0, 0.0, 0.0, 0.0, 0.0, 0.0, 0.0, 0.0, 0.0, 0.0, 0.0, 0.0, 0.0, 0.0, 0.0, 0.0, 0.0, 0.0, 0.0, 0.0, 0.0, 0.0, 0.0, 0.0, 0.0, 0.0, 0.0, 0.0, 0.0, 0.0, 0.0, 0.0, 0.0, 0.0, 0.0, 0.0, 0.0, 0.0, 0.0, 0.0, 0.0, 0.0, 0.0, 0.0, 0.0, 0.0, 0.0, 0.0, 0.0, 0.0, 0.0, 0.0, 0.0, 0.0, 0.0, 0.0, 0.0, 0.0, 0.0, 0.0, 0.0, 0.0, 0.0, 0.0, 0.0, 0.0, 0.0, 0.0, 0.0, 0.0, 0.0, 0.0, 0.0, 0.0, 0.0, 0.0, 0.0, 0.0, 0.0, 0.0, 0.0, 0.0, 0.0, 0.0, 0.0, 0.0, 0.0, 0.0, 0.0, 0.0, 0.0, 0.0, 0.0, 0.0, 0.0, 0.0, 0.0, 0.0, 0.0, 0.0, 0.0, 0.0, 0.0, 0.0, 0.0, 0.0, 0.0, 0.0, 0.0, 0.0, 0.0, 0.0, 0.0, 0.0, 0.0, 0.0, 0.0, 0.0, 0.0, 0.0, 0.0, 0.0, 0.0, 0.0, 0.0, 0.0, 0.0, 0.0, 0.0, 0.0, 0.0, 0.0, 0.0, 0.0, 0.0, 0.0, 0.0, 0.0, 0.0, 0.0, 0.0, 0.0, 0.0, 0.0, 0.0, 0.0, 0.0, 0.0, 0.0, 0.0, 0.0, 0.0, 0.0, 0.0, 0.0, 0.0, 0.0, 0.0, 0.0, 0.0, 0.0, 0.0, 0.0, 0.0, 0.0, 0.0, 0.0, 0.0, 0.0, 0.0, 0.0, 0.0, 0.0, 0.0, 0.0, 0.0, 0.0, 0.0, 0.0, 0.0, 0.0, 0.0, 0.0, 0.0, 0.0, 0.0, 0.0, 0.0, 0.0, 0.0, 0.0, 0.0, 0.0, 0.0, 0.0, 0.0, 0.0, 0.0, 0.0, 0.0, 0.0, 0.0, 0.0, 0.0, 0.0, 0.0, 0.0, 0.0, 0.0, 0.0, 0.0, 0.0, 0.0, 0.0, 0.0, 0.0, 0.0, 0.0, 0.0, 0.0, 0.0, 0.0, 0.0, 0.0, 0.0, 0.0, 0.0, 0.0, 0.0, 0.0, 0.0, 0.0, 0.0, 0.0, 0.0, 0.0, 0.0, 0.0, 0.0, 0.0, 0.0, 0.0, 0.0, 0.0, 0.0, 0.0, 0.0, 0.0, 0.0, 0.0, 0.0, 0.0, 0.0, 0.0, 0.0, 0.0, 0.0, 0.0, 0.0, 0.0, 0.0, 0.0, 0.0, 0.0, 0.0, 0.0, 0.0, 0.0, 0.0, 0.0, 0.0, 0.0, 0.0, 0.0, 0.0, 0.0, 0.0, 0.0, 0.0, 0.0, 0.0, 0.0, 0.0, 0.0, 0.0, 0.0, 0.0, 0.0, 0.0, 0.0, 0.0, 0.0, 0.0, 0.0, 0.0, 0.0, 0.0, 0.0, 0.0, 0.0, 0.0, 0.0, 0.0, 0.0, 0.0, 0.0, 0.0, 0.0, 0.0, 0.0, 0.0, 0.0, 0.0, 0.0, 0.0, 0.0, 0.0, 0.0, 0.0, 0.0, 0.0, 0.0, 0.0, 0.0, 0.0, 0.0, 0.0, 0.0, 0.0, 0.0, 0.0, 0.0, 0.0, 0.0, 0.0, 0.0, 0.0, 0.0, 0.0, 0.0, 0.0, 0.0, 0.0, 0.0, 0.0, 0.0, 0.0, 0.0, 0.0, 0.0, 0.0, 0.0, 0.0, 0.0, 0.0, 0.0, 0.0, 0.0, 0.0, 0.0, 0.0, 0.0, 0.0, 0.0, 0.0, 0.0, 0.0, 0.0, 0.0, 0.0, 0.0, 0.0, 0.0, 0.0, 0.0, 0.0, 0.0, 0.0, 0.0, 0.0, 0.0, 0.0, 0.0, 0.0, 0.0, 0.0, 0.0, 0.0, 0.0, 0.0, 0.0, 0.0, 0.0, 0.0, 0.0, 0.0, 0.0, 0.0, 0.0, 0.0, 0.0, 0.0, 0.0, 0.0, 0.0, 0.0, 0.0, 0.0, 0.0, 0.0, 0.0, 0.0, 0.0, 0.0, 0.0, 0.0, 0.0, 0.0, 0.0, 0.0, 0.0, 0.0, 0.0, 0.0, 0.0, 0.0, 0.0, 0.0, 0.0, 0.0, 0.0, 0.0, 0.0, 0.0, 0.0, 0.0, 0.0, 0.0, 0.0, 0.0, 0.0, 0.0, 0.0, 0.0, 0.0, 0.0, 0.0, 0.0, 0.0, 0.0, 0.0, 0.0, 0.0, 0.0, 0.0, 0.0, 0.0, 0.0, 0.0, 0.0, 0.0, 0.0, 0.0, 0.0, 0.0, 0.0, 0.0, 0.0, 0.0, 0.0, 0.0, 0.0, 0.0, 0.0, 0.0, 0.0, 0.0, 0.0, 0.0, 0.0, 0.0, 0.0, 0.0, 0.0, 0.0, 0.0, 0.0, 0.0, 0.0, 0.0, 0.0, 0.0, 0.0, 0.0, 0.0, 0.0, 0.0, 0.0, 0.0, 0.0, 0.0, 0.0, 0.0, 0.0, 0.0, 0.0, 0.0, 0.0, 0.0, 0.0, 0.0, 0.0, 0.0, 0.0, 0.0, 0.0, 0.0, 0.0, 0.0, 0.0, 0.0, 0.0, 0.0, 0.0, 0.0, 0.0, 0.0, 0.0, 0.0, 0.0, 0.0, 0.0, 0.0, 0.0, 0.0, 0.0, 0.0, 0.0, 0.0, 0.0, 0.0, 0.0, 0.0, 0.0, 0.0, 0.0, 0.0, 0.0, 0.0, 0.0, 0.0, 0.0, 0.0, 0.0, 0.0, 0.0, 0.0, 0.0, 0.0, 0.0, 0.0, 0.0, 0.0, 0.0, 0.0, 0.0, 0.0, 0.0, 0.0, 0.0, 0.0, 0.0, 0.0, 0.0, 0.0, 0.0, 0.0, 0.0, 0.0, 0.0, 0.0, 0.0, 0.0, 0.0, 0.0, 0.0, 0.0, 0.0, 0.0, 0.0, 0.0, 0.0, 0.0, 0.0, 0.0, 0.0, 0.0, 0.0, 0.0, 0.0, 0.0, 0.0, 0.0, 0.0, 0.0, 0.0, 0.0, 0.0, 0.0, 0.0, 0.0, 0.0, 0.0, 0.0, 0.0, 0.0, 0.0, 0.0, 0.0, 0.0, 0.0, 0.0, 0.0, 0.0, 0.0, 0.0, 0.0, 0.0, 0.0, 0.0, 0.0, 0.0, 0.0, 0.0, 0.0, 0.0, 0.0, 0.0, 0.0, 0.0, 0.0, 0.0, 0.0, 0.0, 0.0, 0.0, 0.0, 0.0, 0.0, 0.0, 0.0, 0.0, 0.0, 0.0, 0.0, 0.0, 0.0, 0.0, 0.0, 0.0, 0.0, 0.0, 0.0, 0.0, 0.0, 0.0, 0.0, 0.0, 0.0, 0.0, 0.0, 0.0, 0.0, 0.0, 0.0, 0.0, 0.0, 0.0, 0.0, 0.0, 0.0, 0.0, 0.0, 0.0, 0.0, 0.0, 0.0, 0.0, 0.0, 0.0, 0.0, 0.0, 0.0, 0.0, 0.0, 0.0, 0.0, 0.0, 0.0, 0.0, 0.0, 0.0, 0.0, 0.0, 0.0, 0.0, 0.0, 0.0, 0.0, 0.0, 0.0, 0.0, 0.0, 0.0, 0.0, 0.0, 0.0, 0.0, 0.0, 0.0, 0.0, 0.0, 0.0, 0.0, 0.0, 0.0, 0.0, 0.0, 0.0, 0.0, 0.0, 0.0, 0.0, 0.0, 0.0, 0.0, 0.0, 0.0, 0.0, 0.0, 0.0, 0.0, 0.0, 0.0, 0.0, 0.0, 0.0, 0.0, 0.0, 0.0, 0.0, 0.0, 0.0, 0.0, 0.0, 0.0, 0.0, 0.0, 0.0, 0.0, 0.0, 0.0, 0.0, 0.0, 0.0, 0.0, 0.0, 0.0, 0.0, 0.0, 0.0, 0.0, 0.0, 0.0, 0.0, 0.0, 0.0, 0.0, 0.0, 0.0, 0.0, 0.0, 0.0, 0.0, 0.0, 0.0, 0.0, 0.0, 0.0, 0.0, 0.0, 0.0, 0.0, 0.0, 0.0, 0.0, 0.0, 0.0, 0.0, 0.0, 0.0, 0.0, 0.0, 0.0, 0.0, 0.0, 0.0, 0.0, 0.0, 0.0, 0.0, 0.0, 0.0, 0.0, 0.0, 0.0, 0.0, 0.0, 0.0, 0.0, 0.0, 0.0, 0.0, 0.0, 0.0, 0.0, 0.0, 0.0, 0.0, 0.0, 0.0, 0.0, 0.0, 0.0, 0.0, 0.0, 0.0, 0.0, 0.0, 0.0, 0.0, 0.0, 0.0, 0.0, 0.0, 0.0, 0.0, 0.0, 0.0, 0.0, 0.0, 0.0, 0.0, 0.0, 0.0, 0.0, 0.0, 0.0, 0.0, 0.0, 0.0, 0.0, 0.0, 0.0, 0.0, 0.0, 0.0, 0.0, 0.0, 0.0, 0.0, 0.0, 0.0, 0.0, 0.0, 0.0, 0.0, 0.0, 0.0, 0.0, 0.0, 0.0, 0.0, 0.0, 0.0, 0.0, 0.0, 0.0, 0.0, 0.0, 0.0, 0.0, 0.0, 0.0, 0.0, 0.0, 0.0, 0.0, 0.0, 0.0, 0.0, 0.0, 0.0, 0.0, 0.0, 0.0, 0.0, 0.0, 0.0, 0.0, 0.0, 0.0, 0.0, 0.0, 0.0, 0.0, 0.0, 0.0, 0.0, 0.0, 0.0, 0.0, 0.0, 0.0, 0.0, 0.0, 0.0, 0.0, 0.0, 0.0, 0.0, 0.0, 0.0, 0.0, 0.0, 0.0, 0.0, 0.0, 0.0, 0.0, 0.0, 0.0, 0.0, 0.0, 0.0, 0.0, 0.0, 0.0, 0.0, 0.0, 0.0, 0.0, 0.0, 0.0, 0.0, 0.0, 0.0, 0.0, 0.0, 0.0, 0.0, 0.0, 0.0, 0.0, 0.0, 0.0, 0.0, 0.0, 0.0, 0.0, 0.0, 0.0, 0.0, 0.0, 0.0, 0.0, 0.0, 0.0, 0.0, 0.0, 0.0, 0.0, 0.0, 0.0, 0.0, 0.0, 0.0, 0.0, 0.0, 0.0, 0.0, 0.0, 0.0, 0.0, 0.0, 0.0, 0.0, 0.0, 0.0, 0.0, 0.0, 0.0, 0.0, 0.0, 0.0, 0.0, 0.0, 0.0, 0.0, 0.0, 0.0, 0.0, 0.0, 0.0, 0.0, 0.0, 0.0, 0.0, 0.0, 0.0, 0.0, 0.0, 0.0, 0.0, 0.0, 0.0, 0.0, 0.0, 0.0, 0.0, 0.0, 0.0, 0.0, 0.0, 0.0, 0.0, 0.0, 0.0, 0.0, 0.0, 0.0, 0.0, 0.0, 0.0, 0.0, 0.0, 0.0, 0.0, 0.0, 0.0, 0.0, 0.0, 0.0, 0.0, 0.0, 0.0, 0.0, 0.0, 0.0, 0.0, 0.0, 0.0, 0.0, 0.0, 0.0, 0.0, 0.0, 0.0, 0.0, 0.0, 0.0, 0.0, 0.0, 0.0, 0.0, 0.0, 0.0, 0.0, 0.0, 0.0, 0.0, 0.0, 0.0, 0.0, 0.0, 0.0, 0.0, 0.0, 0.0, 0.0, 0.0, 0.0, 0.0, 0.0, 0.0, 0.0, 0.0, 0.0, 0.0, 0.0, 0.0, 0.0, 0.0, 0.0, 0.0, 0.0, 0.0, 0.0, 0.0, 0.0, 0.0, 0.0, 0.0, 0.0, 0.0, 0.0, 0.0, 0.0, 0.0, 0.0, 0.0, 0.0, 0.0, 0.0, 0.0, 0.0, 0.0, 0.0, 0.0, 0.0, 0.0, 0.0, 0.0, 0.0, 0.0, 0.0, 0.0, 0.0, 0.0, 0.0, 0.0, 0.0, 0.0, 0.0, 0.0, 0.0, 0.0, 0.0, 0.0, 0.0, 0.0, 0.0, 0.0, 0.0, 0.0, 0.0, 0.0, 0.0, 0.0, 0.0, 0.0, 0.0, 0.0, 0.0, 0.0, 0.0, 0.0, 0.0, 0.0, 0.0, 0.0, 0.0, 0.0, 0.0, 0.0, 0.0, 0.0, 0.0, 0.0, 0.0, 0.0, 0.0, 0.0, 0.0, 0.0, 0.0, 0.0, 0.0, 0.0, 0.0, 0.0, 0.0, 0.0, 0.0, 0.0, 0.0, 0.0, 0.0, 0.0, 0.0, 0.0, 0.0, 0.0, 0.0, 0.0, 0.0, 0.0, 0.0, 0.0, 0.0, 0.0, 0.0, 0.0, 0.0, 0.0, 0.0, 0.0, 0.0, 0.0, 0.0, 0.0, 0.0, 0.0, 0.0, 0.0, 0.0, 0.0, 0.0, 0.0, 0.0, 0.0, 0.0, 0.0, 0.0, 0.0, 0.0, 0.0, 0.0, 0.0, 0.0, 0.0, 0.0, 0.0, 0.0, 0.0, 0.0, 0.0, 0.0, 0.0, 0.0, 0.0, 0.0, 0.0, 0.0, 0.0, 0.0, 0.0, 0.0, 0.0, 0.0, 0.0, 0.0, 0.0, 0.0, 0.0, 0.0, 0.0, 0.0, 0.0, 0.0, 0.0, 0.0, 0.0, 0.0, 0.0, 0.0, 0.0, 0.0, 0.0, 0.0, 0.0, 0.0, 0.0, 0.0, 0.0, 0.0, 0.0, 0.0, 0.0, 0.0, 0.0, 0.0, 0.0, 0.0, 0.0, 0.0, 0.0, 0.0, 0.0, 0.0, 0.0, 0.0, 0.0, 0.0, 0.0, 0.0, 0.0, 0.0, 0.0, 0.0, 0.0, 0.0, 0.0, 0.0, 0.0, 0.0, 0.0, 0.0, 0.0, 0.0, 0.0, 0.0, 0.0, 0.0, 0.0, 0.0, 0.0, 0.0, 0.0, 0.0, 0.0, 0.0, 0.0, 0.0, 0.0, 0.0, 0.0, 0.0, 0.0, 0.0, 0.0, 0.0, 0.0, 0.0, 0.0, 0.0, 0.0, 0.0, 0.0, 0.0, 0.0, 0.0, 0.0, 0.0, 0.0, 0.0, 0.0, 0.0, 0.0, 0.0, 0.0, 0.0, 0.0, 0.0, 0.0, 0.0, 0.0, 0.0, 0.0, 0.0, 0.0, 0.0, 0.0, 0.0, 0.0, 0.0, 0.0, 0.0, 0.0, 0.0, 0.0, 0.0, 0.0, 0.0, 0.0, 0.0, 0.0, 0.0, 0.0, 0.0, 0.0, 0.0, 0.0, 0.0, 0.0, 0.0, 0.0, 0.0, 0.0, 0.0, 0.0, 0.0, 0.0, 0.0, 0.0, 0.0, 0.0, 0.0, 0.0, 0.0, 0.0, 0.0, 0.0, 0.0, 0.0, 0.0, 0.0, 0.0, 0.0, 0.0, 0.0, 0.0, 0.0, 0.0, 0.0, 0.0, 0.0, 0.0, 0.0, 0.0, 0.0, 0.0, 0.0, 0.0, 0.0, 0.0, 0.0, 0.0, 0.0, 0.0, 0.0, 0.0, 0.0, 0.0, 0.0, 0.0, 0.0, 0.0, 0.0, 0.0, 0.0, 0.0, 0.0, 0.0, 0.0, 0.0, 0.0, 0.0, 0.0, 0.0, 0.0, 0.0, 0.0, 0.0, 0.0, 0.0, 0.0, 0.0, 0.0, 0.0, 0.0, 0.0, 0.0, 0.0, 0.0, 0.0, 0.0, 0.0, 0.0, 0.0, 0.0, 0.0, 0.0, 0.0, 0.0, 0.0, 0.0, 0.0, 0.0, 0.0, 0.0, 0.0, 0.0, 0.0, 0.0, 0.0, 0.0, 0.0, 0.0, 0.0, 0.0, 0.0, 0.0, 0.0, 0.0, 0.0, 0.0, 0.0, 0.0, 0.0, 0.0, 0.0, 0.0, 0.0, 0.0, 0.0, 0.0, 0.0, 0.0, 0.0, 0.0, 0.0, 0.0, 0.0, 0.0, 0.0, 0.0, 0.0, 0.0, 0.0, 0.0, 0.0, 0.0, 0.0, 0.0, 0.0, 0.0, 0.0, 0.0, 0.0, 0.0, 0.0, 0.0, 0.0, 0.0, 0.0, 0.0, 0.0, 0.0, 0.0, 0.0, 0.0, 0.0, 0.0, 0.0, 0.0, 0.0, 0.0, 0.0, 0.0, 0.0, 0.0, 0.0, 0.0, 0.0, 0.0, 0.0, 0.0, 0.0, 0.0, 0.0, 0.0, 0.0, 0.0, 0.0, 0.0, 0.0, 0.0, 0.0, 0.0, 0.0, 0.0, 0.0, 0.0, 0.0, 0.0, 0.0, 0.0, 0.0, 0.0, 0.0, 0.0, 0.0, 0.0, 0.0, 0.0, 0.0, 0.0, 0.0, 0.0, 0.0, 0.0, 0.0, 0.0, 0.0, 0.0, 0.0, 0.0, 0.0, 0.0, 0.0, 0.0, 0.0, 0.0, 0.0, 0.0, 0.0, 0.0, 0.0, 0.0, 0.0, 0.0, 0.0, 0.0, 0.0, 0.0, 0.0, 0.0, 0.0, 0.0, 0.0, 0.0, 0.0, 0.0, 0.0, 0.0, 0.0, 0.0, 0.0, 0.0, 0.0, 0.0, 0.0, 0.0, 0.0, 0.0, 0.0, 0.0, 0.0, 0.0, 0.0, 0.0, 0.0, 0.0, 0.0, 0.0, 0.0, 0.0, 0.0, 0.0, 0.0, 0.0, 0.0, 0.0, 0.0, 0.0, 0.0, 0.0, 0.0, 0.0, 0.0, 0.0, 0.0, 0.0, 0.0, 0.0, 0.0, 0.0, 0.0, 0.0, 0.0, 0.0, 0.0, 0.0, 0.0, 0.0, 0.0, 0.0, 0.0, 0.0, 0.0, 0.0, 0.0, 0.0, 0.0, 0.0, 0.0, 0.0, 0.0, 0.0, 0.0, 0.0, 0.0, 0.0, 0.0, 0.0, 0.0, 0.0, 0.0, 0.0, 0.0, 0.0, 0.0, 0.0, 0.0, 0.0, 0.0, 0.0, 0.0, 0.0, 0.0, 0.0, 0.0, 0.0, 0.0, 0.0, 0.0, 0.0, 0.0, 0.0, 0.0, 0.0, 0.0, 0.0, 0.0, 0.0, 0.0, 0.0, 0.0, 0.0, 0.0, 0.0, 0.0, 0.0, 0.0, 0.0, 0.0, 0.0, 0.0, 0.0, 0.0, 0.0, 0.0, 0.0, 0.0, 0.0, 0.0, 0.0, 0.0, 0.0, 0.0, 0.0, 0.0, 0.0, 0.0, 0.0, 0.0, 0.0, 0.0, 0.0, 0.0, 0.0, 0.0, 0.0, 0.0, 0.0, 0.0, 0.0, 0.0, 0.0, 0.0, 0.0, 0.0, 0.0, 0.0, 0.0, 0.0, 0.0, 0.0, 0.0, 0.0, 0.0, 0.0, 0.0, 0.0, 0.0, 0.0, 0.0, 0.0, 0.0, 0.0, 0.0, 0.0, 0.0, 0.0, 0.0, 0.0, 0.0, 0.0, 0.0, 0.0, 0.0, 0.0, 0.0, 0.0, 0.0, 0.0, 0.0, 0.0, 0.0, 0.0, 0.0, 0.0, 0.0, 0.0, 0.0, 0.0, 0.0, 0.0, 0.0, 0.0, 0.0, 0.0, 0.0, 0.0, 0.0, 0.0, 0.0, 0.0, 0.0, 0.0, 0.0, 0.0, 0.0, 0.0, 0.0, 0.0, 0.0, 0.0, 0.0, 0.0, 0.0, 0.0, 0.0, 0.0, 0.0, 0.0, 0.0, 0.0, 0.0, 0.0, 0.0, 0.0, 0.0, 0.0, 0.0, 0.0, 0.0, 0.0, 0.0, 0.0, 0.0, 0.0, 0.0, 0.0, 0.0, 0.0, 0.0, 0.0, 0.0, 0.0, 0.0, 0.0, 0.0, 0.0, 0.0, 0.0, 0.0, 0.0, 0.0, 0.0, 0.0, 0.0, 0.0, 0.0, 0.0, 0.0, 0.0, 0.0, 0.0, 0.0, 0.0, 0.0, 0.0, 0.0, 0.0, 0.0, 0.0, 0.0, 0.0, 0.0, 0.0, 0.0, 0.0, 0.0, 0.0, 0.0, 0.0, 0.0, 0.0, 0.0, 0.0, 0.0, 0.0, 0.0, 0.0, 0.0, 0.0, 0.0, 0.0, 0.0, 0.0, 0.0, 0.0, 0.0, 0.0, 0.0, 0.0, 0.0, 0.0, 0.0, 0.0, 0.0, 0.0, 0.0, 0.0, 0.0, 0.0, 0.0, 0.0, 0.0, 0.0, 0.0, 0.0, 0.0, 0.0, 0.0, 0.0, 0.0, 0.0, 0.0, 0.0, 0.0, 0.0, 0.0, 0.0, 0.0, 0.0, 0.0, 0.0, 0.0, 0.0, 0.0, 0.0, 0.0, 0.0, 0.0, 0.0, 0.0, 0.0, 0.0, 0.0, 0.0, 0.0, 0.0, 0.0, 0.0, 0.0, 0.0, 0.0, 0.0, 0.0, 0.0, 0.0, 0.0, 0.0, 0.0, 0.0, 0.0, 0.0, 0.0, 0.0, 0.0, 0.0, 0.0, 0.0, 0.0, 0.0, 0.0, 0.0, 0.0, 0.0, 0.0, 0.0, 0.0, 0.0, 0.0, 0.0, 0.0, 0.0, 0.0, 0.0, 0.0, 0.0, 0.0, 0.0, 0.0, 0.0, 0.0, 0.0, 0.0, 0.0, 0.0, 0.0, 0.0, 0.0, 0.0, 0.0, 0.0, 0.0, 0.0, 0.0, 0.0, 0.0, 0.0, 0.0, 0.0, 0.0, 0.0, 0.0, 0.0, 0.0, 0.0, 0.0, 0.0, 0.0, 0.0, 0.0, 0.0, 0.0, 0.0, 0.0, 0.0, 0.0, 0.0, 0.0, 0.0, 0.0, 0.0, 0.0, 0.0, 0.0, 0.0, 0.0, 0.0, 0.0, 0.0, 0.0, 0.0, 0.0, 0.0, 0.0, 0.0, 0.0, 0.0, 0.0, 0.0, 0.0, 0.0, 0.0, 0.0, 0.0, 0.0, 0.0, 0.0, 0.0, 0.0, 0.0, 0.0, 0.0, 0.0, 0.0, 0.0, 0.0, 0.0, 0.0, 0.0, 0.0, 0.0, 0.0, 0.0, 0.0, 0.0, 0.0, 0.0, 0.0, 0.0, 0.0, 0.0, 0.0, 0.0, 0.0, 0.0, 0.0, 0.0, 0.0, 0.0, 0.0, 0.0, 0.0, 0.0, 0.0, 0.0, 0.0, 0.0, 0.0, 0.0, 0.0, 0.0, 0.0, 0.0, 0.0, 0.0, 0.0, 0.0, 0.0, 0.0, 0.0, 0.0, 0.0, 0.0, 0.0, 0.0, 0.0, 0.0, 0.0, 0.0, 0.0, 0.0, 0.0, 0.0, 0.0, 0.0, 0.0, 0.0, 0.0, 0.0, 0.0, 0.0, 0.0, 0.0, 0.0, 0.0, 0.0, 0.0, 0.0, 0.0, 0.0, 0.0, 0.0, 0.0, 0.0, 0.0, 0.0, 0.0, 0.0, 0.0, 0.0, 0.0, 0.0, 0.0, 0.0, 0.0, 0.0, 0.0, 0.0, 0.0, 0.0, 0.0, 0.0, 0.0, 0.0, 0.0, 0.0, 0.0, 0.0, 0.0, 0.0, 0.0, 0.0, 0.0, 0.0, 0.0, 0.0, 0.0, 0.0, 0.0, 0.0, 0.0, 0.0, 0.0, 0.0, 0.0, 0.0, 0.0, 0.0, 0.0, 0.0, 0.0, 0.0, 0.0, 0.0, 0.0, 0.0, 0.0, 0.0, 0.0, 0.0, 0.0, 0.0, 0.0, 0.0, 0.0, 0.0, 0.0, 0.0, 0.0, 0.0, 0.0, 0.0, 0.0, 0.0, 0.0, 0.0, 0.0, 0.0, 0.0, 0.0, 0.0, 0.0, 0.0, 0.0, 0.0, 0.0, 0.0, 0.0, 0.0, 0.0, 0.0, 0.0, 0.0, 0.0, 0.0, 0.0, 0.0, 0.0, 0.0, 0.0, 0.0, 0.0, 0.0, 0.0, 0.0, 0.0, 0.0, 0.0, 0.0, 0.0, 0.0, 0.0, 0.0, 0.0, 0.0, 0.0, 0.0, 0.0, 0.0, 0.0, 0.0, 0.0, 0.0, 0.0, 0.0, 0.0, 0.0, 0.0, 0.0, 0.0, 0.0, 0.0, 0.0, 0.0, 0.0, 0.0, 0.0, 0.0, 0.0, 0.0, 0.0, 0.0, 0.0, 0.0, 0.0, 0.0, 0.0, 0.0, 0.0, 0.0, 0.0, 0.0, 0.0, 0.0, 0.0, 0.0, 0.0, 0.0, 0.0, 0.0, 0.0, 0.0, 0.0, 0.0, 0.0, 0.0, 0.0, 0.0, 0.0, 0.0, 0.0, 0.0, 0.0, 0.0, 0.0, 0.0, 0.0, 0.0, 0.0])
me_circle_001.materials.append(mat_tutup)
me_circle_001.use_remesh_fix_poles = True
me_circle_001.use_remesh_preserve_attributes = False
me_circle_001.update()

# ---- objects
ob_cap_2 = bpy.data.objects.new('Cap 2', me_circle_001)

# ---- transforms, parenting, visibility, modifiers, constraints
ob_cap_2.location = (0.0, 0.0, 0.0)
_m = ob_cap_2.modifiers.new('Bevel', 'BEVEL')
_m = ob_cap_2.modifiers.new('Subdivision', 'SUBSURF')
_m.levels = 3

# ---- collection membership
col_collection.objects.link(ob_cap_2)

# ---- scene / render settings (as saved in the file)
scene.frame_start = 1; scene.frame_end = 250; scene.frame_set(1)
scene.render.engine = 'CYCLES'
scene.render.image_settings.file_format = 'JPEG'
scene.render.image_settings.color_mode = 'RGB'
scene.render.resolution_x = 4029
scene.render.resolution_y = 4029
scene.render.film_transparent = True
scene.render.bake_bias = 0.0
scene.render.bake_samples = 0
scene.cycles.samples = 4029
scene.cycles.sampling_pattern = 'TABULATED_SOBOL'
scene.cycles.use_light_tree = False
scene.view_settings.view_transform = 'Filmic'
bpy.context.view_layer.update()

# ---- added for rendering (the .blend has no active camera and no usable light): camera, sun
cam_auto = bpy.data.cameras.new('AutoCamera')
cam_auto.lens = 50.0
cam_auto.sensor_width = 36.0
cam_auto.clip_end = 1000.0
ob_auto_camera = bpy.data.objects.new('AutoCamera', cam_auto)
scene.collection.objects.link(ob_auto_camera)
ob_auto_camera.location = (3.01165, -3.61398, 2.56567)
ob_auto_camera.rotation_euler = (1.09748, -7.21219e-08, 0.694738)
scene.camera = ob_auto_camera
light_auto_sun = bpy.data.lights.new('AutoSun', 'SUN')
light_auto_sun.energy = 3.0
light_auto_sun.angle = 0.0523599
ob_auto_sun = bpy.data.objects.new('AutoSun', light_auto_sun)
scene.collection.objects.link(ob_auto_sun)
ob_auto_sun.rotation_euler = (0.872665, 0.174533, 0.523599)
bpy.context.view_layer.update()
